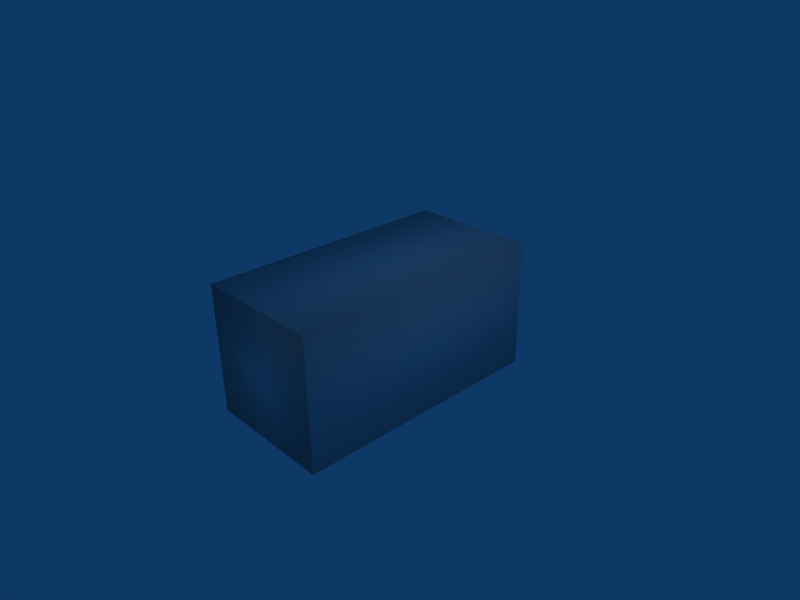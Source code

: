 # Source: brick.blend  (saved by Blender 2.49.2; exported with 4.5.12 LTS)
import bpy
from mathutils import Matrix  # noqa: F401  (used for matrix-valued properties, if any)

bpy.ops.wm.read_factory_settings(use_empty=True)
scene = bpy.context.scene
scene.name = 'Scene'

# ---- collections
col_collection_1 = bpy.data.collections.new('Collection 1'); scene.collection.children.link(col_collection_1)

# ---- materials (node trees are filled in below, after node groups)
mat_material = bpy.data.materials.new('Material')
mat_material.alpha_threshold = 0.0
mat_material.roughness = 0.5
mat_material.line_color = (0.0, 0.0, 0.0, 1.0)

# ---- material node trees

# ---- world
world_world = bpy.data.worlds.new('World'); scene.world = world_world
world_world.color = (0.05656, 0.2208, 0.4)
world_world.use_sun_shadow = False
world_world.sun_shadow_jitter_overblur = 0.0
world_world.cycles.sampling_method = 'MANUAL'
world_world.cycles.sample_map_resolution = 256

# ---- cameras
cam_camera = bpy.data.cameras.new('Camera')
cam_camera.passepartout_alpha = 0.2
cam_camera.clip_end = 100.0
cam_camera.lens = 35.0
cam_camera.ortho_scale = 7.314
cam_camera.show_passepartout = False
cam_camera.show_safe_areas = True
cam_camera.dof.focus_distance = 0.0
cam_camera.dof.aperture_fstop = 128.0

# ---- lights
light_spot = bpy.data.lights.new('Spot', 'POINT')
light_spot.transmission_factor = 0.0
light_spot.cutoff_distance = 30.0
light_spot.energy = 100.0
light_spot.shadow_buffer_clip_start = 1.001
light_spot.shadow_soft_size = 1.0
light_spot.shadow_maximum_resolution = 0.006
light_spot.use_absolute_resolution = True
light_spot.cycles.use_multiple_importance_sampling = False

# ---- meshes
me_cube = bpy.data.meshes.new('Cube')
me_cube.from_pydata([(1.0, 1.0, -1.0), (1.0, -1.0, -1.0), (-1.0, -1.0, -1.0), (-1.0, 1.0, -1.0), (1.0, 1.0, 1.0), (1.0, -1.0, 1.0), (-1.0, -1.0, 1.0), (-1.0, 1.0, 1.0)], [], [(0, 1, 2, 3), (4, 7, 6, 5), (0, 4, 5, 1), (1, 5, 6, 2), (2, 6, 7, 3), (4, 0, 3, 7)])
me_cube.polygons.foreach_set('use_smooth', [True] * 6)
me_cube.materials.append(mat_material)
me_cube.use_remesh_preserve_volume = False
me_cube.use_remesh_preserve_attributes = False
me_cube.use_mirror_vertex_groups = False
me_cube.update()

# ---- objects
ob_cube = bpy.data.objects.new('Cube', me_cube)
ob_lamp = bpy.data.objects.new('Lamp', light_spot)
ob_camera = bpy.data.objects.new('Camera', cam_camera)

# ---- transforms, parenting, visibility, modifiers, constraints
ob_cube.location = (0.0, 0.0, 0.0)
ob_cube.scale = (1.0, 2.0, 1.0)
ob_cube.lock_rotations_4d = False
ob_cube.empty_display_type = 'ARROWS'
ob_cube.color = (0.0, 0.0, 0.0, 1.0)
ob_cube.lineart.crease_threshold = 0.0
ob_lamp.location = (4.076, 1.005, 5.904)
ob_lamp.rotation_euler = (0.6503, 0.05522, 1.866)
ob_lamp.lock_rotations_4d = False
ob_lamp.empty_display_type = 'ARROWS'
ob_lamp.color = (0.0, 0.0, 0.0, 0.0)
ob_lamp.lineart.crease_threshold = 0.0
ob_camera.location = (7.481, -6.508, 5.344)
ob_camera.rotation_euler = (1.109, 0.01082, 0.8149)
ob_camera.lock_rotations_4d = False
ob_camera.empty_display_type = 'ARROWS'
ob_camera.color = (0.0, 0.0, 0.0, 0.0)
ob_camera.display_type = 'WIRE'
ob_camera.lineart.crease_threshold = 0.0

# ---- collection membership
col_collection_1.objects.link(ob_cube)
col_collection_1.objects.link(ob_lamp)
col_collection_1.objects.link(ob_camera)

# ---- scene / render settings (as saved in the file)
scene.camera = ob_camera
scene.frame_start = 1; scene.frame_end = 250; scene.frame_set(1)
scene.render.engine = 'BLENDER_EEVEE_NEXT'
scene.render.image_settings.file_format = 'JPEG'
scene.render.image_settings.color_mode = 'RGB'
scene.render.image_settings.compression = 90
scene.render.resolution_x = 800
scene.render.resolution_y = 600
scene.render.pixel_aspect_x = 100.0
scene.render.pixel_aspect_y = 100.0
scene.render.fps = 25
scene.render.dither_intensity = 0.0
scene.render.use_compositing = False
scene.render.use_sequencer = False
scene.render.bake_margin = 2
scene.render.bake_bias = 0.0
scene.render.use_stamp_time = False
scene.render.use_stamp_date = False
scene.render.use_stamp_frame = False
scene.render.use_stamp_camera = False
scene.render.use_stamp_scene = False
scene.render.use_stamp_filename = False
scene.render.use_stamp_render_time = False
scene.render.stamp_font_size = 0
scene.cycles.use_denoising = False
scene.cycles.samples = 10
scene.cycles.sampling_pattern = 'TABULATED_SOBOL'
scene.cycles.light_sampling_threshold = 0.0
scene.cycles.use_adaptive_sampling = False
scene.cycles.use_light_tree = False
scene.cycles.blur_glossy = 0.0
scene.cycles.volume_bounces = 1
scene.cycles.pixel_filter_type = 'GAUSSIAN'
scene.cycles.sample_clamp_indirect = 0.0
scene.view_settings.view_transform = 'Raw'
bpy.context.view_layer.update()
